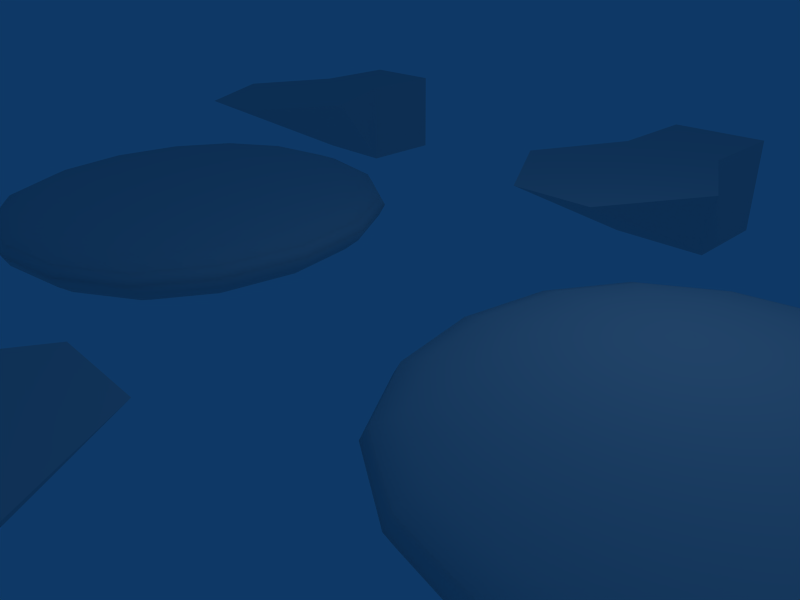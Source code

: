 # Source: jumpme.blend  (saved by Blender 2.49.2; exported with 4.5.12 LTS)
import bpy
from mathutils import Matrix  # noqa: F401  (used for matrix-valued properties, if any)

bpy.ops.wm.read_factory_settings(use_empty=True)
scene = bpy.context.scene
scene.name = 'Scene'

# ---- collections
col_collection_1 = bpy.data.collections.new('Collection 1'); scene.collection.children.link(col_collection_1)

# ---- materials (node trees are filled in below, after node groups)
mat_material = bpy.data.materials.new('Material')
mat_material.alpha_threshold = 0.0
mat_material.roughness = 0.5
mat_material.specular_intensity = 0.0
mat_material.line_color = (0.0, 0.0, 0.0, 1.0)

# ---- material node trees

# ---- world
world_world = bpy.data.worlds.new('World'); scene.world = world_world
world_world.color = (0.05656, 0.2208, 0.4)
world_world.use_sun_shadow = False
world_world.sun_shadow_jitter_overblur = 0.0
world_world.cycles.sampling_method = 'MANUAL'
world_world.cycles.sample_map_resolution = 256

# ---- cameras
cam_camera = bpy.data.cameras.new('Camera')
cam_camera.passepartout_alpha = 0.2
cam_camera.clip_end = 100.0
cam_camera.lens = 35.0
cam_camera.ortho_scale = 7.314
cam_camera.show_passepartout = False
cam_camera.show_safe_areas = True
cam_camera.dof.focus_distance = 0.0
cam_camera.dof.aperture_fstop = 128.0

# ---- lights
light_spot = bpy.data.lights.new('Spot', 'POINT')
light_spot.transmission_factor = 0.0
light_spot.cutoff_distance = 30.0
light_spot.energy = 100.0
light_spot.shadow_buffer_clip_start = 1.001
light_spot.shadow_soft_size = 1.0
light_spot.shadow_maximum_resolution = 0.006
light_spot.use_absolute_resolution = True
light_spot.cycles.use_multiple_importance_sampling = False

# ---- meshes
me_cube_008 = bpy.data.meshes.new('Cube.008')
me_cube_008.from_pydata([(2.0, 2.0, -1.0), (2.0, -2.0, -1.0), (-2.0, -2.0, -1.0), (-2.0, 2.0, -1.0), (4.0, 4.0, 1.0), (4.0, -4.0, 1.0), (-4.0, -4.0, 1.0), (-4.0, 4.0, 1.0), (-3.6, 3.6, 3.0), (-3.6, -3.6, 3.0), (3.6, -3.6, 3.0), (3.6, 3.6, 3.0)], [], [(0, 1, 2, 3), (0, 4, 5, 1), (1, 5, 6, 2), (2, 6, 7, 3), (4, 0, 3, 7), (4, 7, 8, 11), (7, 6, 9, 8), (6, 5, 10, 9), (5, 4, 11, 10), (11, 8, 9, 10)])
me_cube_008.polygons.foreach_set('use_smooth', [True] * 10)
_uv = me_cube_008.uv_layers.new(name='UVTex')
_uv.uv.foreach_set('vector', [1.5, 1.5, 1.5, -0.5, -0.5, -0.5, -0.5, 1.5, 1.5, 1.5, 2.5, 2.5, 2.5, -1.5, 1.5, -0.5, 1.5, -0.5, 2.5, -1.5, -1.5, -1.5, -0.5, -0.5, -0.5, -0.5, -1.5, -1.5, -1.5, 2.5, -0.5, 1.5, 2.5, 2.5, 1.5, 1.5, -0.5, 1.5, -1.5, 2.5, 2.5, 2.5, -1.5, 2.5, -1.3, 2.3, 2.3, 2.3, -1.5, 2.5, -1.5, -1.5, -1.3, -1.3, -1.3, 2.3, -1.5, -1.5, 2.5, -1.5, 2.3, -1.3, -1.3, -1.3, 2.5, -1.5, 2.5, 2.5, 2.3, 2.3, 2.3, -1.3, 2.3, 2.3, -1.3, 2.3, -1.3, -1.3, 2.3, -1.3])
me_cube_008.materials.append(mat_material)
me_cube_008.use_remesh_preserve_volume = False
me_cube_008.use_remesh_preserve_attributes = False
me_cube_008.use_mirror_vertex_groups = False
me_cube_008.update()
me_cube_004 = bpy.data.meshes.new('Cube.004')
me_cube_004.from_pydata([(1.0, 3.0, -1.0), (1.0, 1.0, -1.0), (-1.0, 1.0, -1.0), (-1.0, 3.0, -1.0), (1.0, 3.0, 1.0), (2.0, -1.0, 1.0), (-2.0, -1.0, 1.0), (-1.0, 3.0, 1.0), (0.8, -3.0, 1.0), (-0.8, -3.0, 1.0), (1.0, 1.0, 1.0), (-1.0, 1.0, 1.0)], [], [(0, 1, 2, 3), (1, 5, 6, 2), (4, 0, 3, 7), (6, 9, 8, 5), (2, 9, 6), (1, 5, 8), (1, 8, 9, 2), (7, 11, 10, 4), (11, 6, 5, 10), (10, 5, 1), (6, 11, 2), (0, 4, 10, 1), (2, 11, 7, 3)])
_uv = me_cube_004.uv_layers.new(name='UVTex')
_uv.uv.foreach_set('vector', [0.0, 0.0, 0.0, -1.0, -1.0, -1.0, -1.0, 0.0, 0.0, 0.0, 0.5, -1.0, -1.5, -1.0, -1.0, 0.0, 4.768e-07, 0.0, 0.0, -1.0, -1.0, -1.0, -1.0, 0.0, 0.5, 4.768e-07, 1.1, -1.0, 1.9, -1.0, 2.5, -4.768e-07, 0.0, 0.0, 0.1, -2.0, -0.5, -1.0, 0.0, 0.0, 0.5, -1.0, -0.1, -2.0, 0.0, 0.0, -0.1, -2.0, -0.9, -2.0, -1.0, 0.0, -1.0, 0.0, -1.25, -1.0, 0.25, -1.0, 4.768e-07, 0.0, -1.25, -1.0, -1.5, -2.0, 0.5, -2.0, 0.25, -1.0, -1.0, 1.0, -2.0, 1.0, -1.0, 0.0, -1.0, 1.0, 2.384e-07, 1.0, 0.0, 0.0, 0.0, 0.0, 0.0, 1.0, 1.0, 1.0, 1.0, 0.0, 0.0, 0.0, 0.0, 1.0, 1.0, 1.0, 1.0, 0.0])
me_cube_004.materials.append(mat_material)
me_cube_004.use_remesh_preserve_volume = False
me_cube_004.use_remesh_preserve_attributes = False
me_cube_004.use_mirror_vertex_groups = False
me_cube_004.update()
me_cube_003 = bpy.data.meshes.new('Cube.003')
me_cube_003.from_pydata([(1.0, 3.0, -1.0), (1.0, 1.0, -1.0), (-1.0, 1.0, -1.0), (-1.0, 3.0, -1.0), (1.0, 3.0, 1.0), (2.0, -1.0, 1.0), (-2.0, -1.0, 1.0), (-1.0, 3.0, 1.0), (0.8, -3.0, 1.0), (-0.8, -3.0, 1.0), (1.0, 1.0, 1.0), (-1.0, 1.0, 1.0)], [], [(0, 1, 2, 3), (1, 5, 6, 2), (4, 0, 3, 7), (6, 9, 8, 5), (2, 9, 6), (1, 5, 8), (1, 8, 9, 2), (7, 11, 10, 4), (11, 6, 5, 10), (10, 5, 1), (6, 11, 2), (0, 4, 10, 1), (2, 11, 7, 3)])
_uv = me_cube_003.uv_layers.new(name='UVTex')
_uv.uv.foreach_set('vector', [0.0, 0.0, 0.0, -1.0, -1.0, -1.0, -1.0, 0.0, 0.0, 0.0, 0.5, -1.0, -1.5, -1.0, -1.0, 0.0, 4.768e-07, 0.0, 0.0, -1.0, -1.0, -1.0, -1.0, 0.0, 0.5, 4.768e-07, 1.1, -1.0, 1.9, -1.0, 2.5, -4.768e-07, 0.0, 0.0, 0.1, -2.0, -0.5, -1.0, 0.0, 0.0, 0.5, -1.0, -0.1, -2.0, 0.0, 0.0, -0.1, -2.0, -0.9, -2.0, -1.0, 0.0, -1.0, 0.0, -1.25, -1.0, 0.25, -1.0, 4.768e-07, 0.0, -1.25, -1.0, -1.5, -2.0, 0.5, -2.0, 0.25, -1.0, -1.0, 1.0, -2.0, 1.0, -1.0, 0.0, -1.0, 1.0, 2.384e-07, 1.0, 0.0, 0.0, 0.0, 0.0, 0.0, 1.0, 1.0, 1.0, 1.0, 0.0, 0.0, 0.0, 0.0, 1.0, 1.0, 1.0, 1.0, 0.0])
me_cube_003.materials.append(mat_material)
me_cube_003.use_remesh_preserve_volume = False
me_cube_003.use_remesh_preserve_attributes = False
me_cube_003.use_mirror_vertex_groups = False
me_cube_003.update()
me_cube_002 = bpy.data.meshes.new('Cube.002')
me_cube_002.from_pydata([(1.0, 3.0, -1.0), (1.0, 1.0, -1.0), (-1.0, 1.0, -1.0), (-1.0, 3.0, -1.0), (1.0, 3.0, 1.0), (2.0, -1.0, 1.0), (-2.0, -1.0, 1.0), (-1.0, 3.0, 1.0), (0.8, -3.0, 1.0), (-0.8, -3.0, 1.0), (1.0, 1.0, 1.0), (-1.0, 1.0, 1.0)], [], [(0, 1, 2, 3), (1, 5, 6, 2), (4, 0, 3, 7), (6, 9, 8, 5), (2, 9, 6), (1, 5, 8), (1, 8, 9, 2), (7, 11, 10, 4), (11, 6, 5, 10), (10, 5, 1), (6, 11, 2), (0, 4, 10, 1), (2, 11, 7, 3)])
_uv = me_cube_002.uv_layers.new(name='UVTex')
_uv.uv.foreach_set('vector', [0.0, 0.0, 0.0, -1.0, -1.0, -1.0, -1.0, 0.0, 0.0, 0.0, 0.5, -1.0, -1.5, -1.0, -1.0, 0.0, 4.768e-07, 0.0, 0.0, -1.0, -1.0, -1.0, -1.0, 0.0, 0.5, 4.768e-07, 1.1, -1.0, 1.9, -1.0, 2.5, -4.768e-07, 0.0, 0.0, 0.1, -2.0, -0.5, -1.0, 0.0, 0.0, 0.5, -1.0, -0.1, -2.0, 0.0, 0.0, -0.1, -2.0, -0.9, -2.0, -1.0, 0.0, -1.0, 0.0, -1.25, -1.0, 0.25, -1.0, 4.768e-07, 0.0, -1.25, -1.0, -1.5, -2.0, 0.5, -2.0, 0.25, -1.0, -1.0, 1.0, -2.0, 1.0, -1.0, 0.0, -1.0, 1.0, 2.384e-07, 1.0, 0.0, 0.0, 0.0, 0.0, 0.0, 1.0, 1.0, 1.0, 1.0, 0.0, 0.0, 0.0, 0.0, 1.0, 1.0, 1.0, 1.0, 0.0])
me_cube_002.materials.append(mat_material)
me_cube_002.use_remesh_preserve_volume = False
me_cube_002.use_remesh_preserve_attributes = False
me_cube_002.use_mirror_vertex_groups = False
me_cube_002.update()
me_cube_001 = bpy.data.meshes.new('Cube.001')
me_cube_001.from_pydata([(1.0, 3.0, -1.0), (1.0, 1.0, -1.0), (-1.0, 1.0, -1.0), (-1.0, 3.0, -1.0), (1.0, 3.0, 1.0), (2.0, -1.0, 1.0), (-2.0, -1.0, 1.0), (-1.0, 3.0, 1.0), (0.8, -3.0, 1.0), (-0.8, -3.0, 1.0), (1.0, 1.0, 1.0), (-1.0, 1.0, 1.0)], [], [(0, 1, 2, 3), (1, 5, 6, 2), (4, 0, 3, 7), (6, 9, 8, 5), (2, 9, 6), (1, 5, 8), (1, 8, 9, 2), (7, 11, 10, 4), (11, 6, 5, 10), (10, 5, 1), (6, 11, 2), (0, 4, 10, 1), (2, 11, 7, 3)])
_uv = me_cube_001.uv_layers.new(name='UVTex')
_uv.uv.foreach_set('vector', [0.0, 0.0, 0.0, -1.0, -1.0, -1.0, -1.0, 0.0, 0.0, 0.0, 0.5, -1.0, -1.5, -1.0, -1.0, 0.0, 4.768e-07, 0.0, 0.0, -1.0, -1.0, -1.0, -1.0, 0.0, 0.5, 4.768e-07, 1.1, -1.0, 1.9, -1.0, 2.5, -4.768e-07, 0.0, 0.0, 0.1, -2.0, -0.5, -1.0, 0.0, 0.0, 0.5, -1.0, -0.1, -2.0, 0.0, 0.0, -0.1, -2.0, -0.9, -2.0, -1.0, 0.0, -1.0, 0.0, -1.25, -1.0, 0.25, -1.0, 4.768e-07, 0.0, -1.25, -1.0, -1.5, -2.0, 0.5, -2.0, 0.25, -1.0, -1.0, 1.0, -2.0, 1.0, -1.0, 0.0, -1.0, 1.0, 2.384e-07, 1.0, 0.0, 0.0, 0.0, 0.0, 0.0, 1.0, 1.0, 1.0, 1.0, 0.0, 0.0, 0.0, 0.0, 1.0, 1.0, 1.0, 1.0, 0.0])
me_cube_001.materials.append(mat_material)
me_cube_001.use_remesh_preserve_volume = False
me_cube_001.use_remesh_preserve_attributes = False
me_cube_001.use_mirror_vertex_groups = False
me_cube_001.update()
me_cube = bpy.data.meshes.new('Cube')
me_cube.from_pydata([(1.0, 3.0, -1.0), (1.0, 1.0, -1.0), (-1.0, 1.0, -1.0), (-1.0, 3.0, -1.0), (1.0, 3.0, 1.0), (2.0, -1.0, 1.0), (-2.0, -1.0, 1.0), (-1.0, 3.0, 1.0), (0.8, -3.0, 1.0), (-0.8, -3.0, 1.0), (1.0, 1.0, 1.0), (-1.0, 1.0, 1.0)], [], [(0, 1, 2, 3), (1, 5, 6, 2), (4, 0, 3, 7), (6, 9, 8, 5), (2, 9, 6), (1, 5, 8), (1, 8, 9, 2), (7, 11, 10, 4), (11, 6, 5, 10), (10, 5, 1), (6, 11, 2), (0, 4, 10, 1), (2, 11, 7, 3)])
_uv = me_cube.uv_layers.new(name='UVTex')
_uv.uv.foreach_set('vector', [0.0, 0.0, 0.0, -1.0, -1.0, -1.0, -1.0, 0.0, 0.0, 0.0, 0.5, -1.0, -1.5, -1.0, -1.0, 0.0, 4.768e-07, 0.0, 0.0, -1.0, -1.0, -1.0, -1.0, 0.0, 0.5, 4.768e-07, 1.1, -1.0, 1.9, -1.0, 2.5, -4.768e-07, 0.0, 0.0, 0.1, -2.0, -0.5, -1.0, 0.0, 0.0, 0.5, -1.0, -0.1, -2.0, 0.0, 0.0, -0.1, -2.0, -0.9, -2.0, -1.0, 0.0, -1.0, 0.0, -1.25, -1.0, 0.25, -1.0, 4.768e-07, 0.0, -1.25, -1.0, -1.5, -2.0, 0.5, -2.0, 0.25, -1.0, -1.0, 1.0, -2.0, 1.0, -1.0, 0.0, -1.0, 1.0, 2.384e-07, 1.0, 0.0, 0.0, 0.0, 0.0, 0.0, 1.0, 1.0, 1.0, 1.0, 0.0, 0.0, 0.0, 0.0, 1.0, 1.0, 1.0, 1.0, 0.0])
me_cube.materials.append(mat_material)
me_cube.use_remesh_preserve_volume = False
me_cube.use_remesh_preserve_attributes = False
me_cube.use_mirror_vertex_groups = False
me_cube.update()
me_cube_007 = bpy.data.meshes.new('Cube.007')
me_cube_007.from_pydata([(1.0, 3.0, -1.0), (1.0, 1.0, -1.0), (-1.0, 1.0, -1.0), (-1.0, 3.0, -1.0), (1.0, 3.0, 1.0), (2.0, -1.0, 1.0), (-2.0, -1.0, 1.0), (-1.0, 3.0, 1.0), (0.8, -3.0, 1.0), (-0.8, -3.0, 1.0), (1.0, 1.0, 1.0), (-1.0, 1.0, 1.0)], [], [(0, 1, 2, 3), (1, 5, 6, 2), (4, 0, 3, 7), (6, 9, 8, 5), (2, 9, 6), (1, 5, 8), (1, 8, 9, 2), (7, 11, 10, 4), (11, 6, 5, 10), (10, 5, 1), (6, 11, 2), (0, 4, 10, 1), (2, 11, 7, 3)])
_uv = me_cube_007.uv_layers.new(name='UVTex')
_uv.uv.foreach_set('vector', [0.0, 0.0, 0.0, -1.0, -1.0, -1.0, -1.0, 0.0, 0.0, 0.0, 0.5, -1.0, -1.5, -1.0, -1.0, 0.0, 4.768e-07, 0.0, 0.0, -1.0, -1.0, -1.0, -1.0, 0.0, 0.5, 4.768e-07, 1.1, -1.0, 1.9, -1.0, 2.5, -4.768e-07, 0.0, 0.0, 0.1, -2.0, -0.5, -1.0, 0.0, 0.0, 0.5, -1.0, -0.1, -2.0, 0.0, 0.0, -0.1, -2.0, -0.9, -2.0, -1.0, 0.0, -1.0, 0.0, -1.25, -1.0, 0.25, -1.0, 4.768e-07, 0.0, -1.25, -1.0, -1.5, -2.0, 0.5, -2.0, 0.25, -1.0, -1.0, 1.0, -2.0, 1.0, -1.0, 0.0, -1.0, 1.0, 2.384e-07, 1.0, 0.0, 0.0, 0.0, 0.0, 0.0, 1.0, 1.0, 1.0, 1.0, 0.0, 0.0, 0.0, 0.0, 1.0, 1.0, 1.0, 1.0, 0.0])
me_cube_007.materials.append(mat_material)
me_cube_007.use_remesh_preserve_volume = False
me_cube_007.use_remesh_preserve_attributes = False
me_cube_007.use_mirror_vertex_groups = False
me_cube_007.update()

# ---- objects
ob_cube_006 = bpy.data.objects.new('Cube.006', me_cube_008)
ob_cube_007 = bpy.data.objects.new('Cube.007', me_cube_008)
ob_cube_004 = bpy.data.objects.new('Cube.004', me_cube_004)
ob_cube_003 = bpy.data.objects.new('Cube.003', me_cube_003)
ob_cube_002 = bpy.data.objects.new('Cube.002', me_cube_002)
ob_cube_001 = bpy.data.objects.new('Cube.001', me_cube_001)
ob_cube = bpy.data.objects.new('Cube', me_cube)
ob_cube_005 = bpy.data.objects.new('Cube.005', me_cube_007)
ob_lamp = bpy.data.objects.new('Lamp', light_spot)
ob_camera = bpy.data.objects.new('Camera', cam_camera)

# ---- transforms, parenting, visibility, modifiers, constraints
ob_cube_006.location = (5.0, 0.0, 0.0)
ob_cube_006.scale = (1.0, 1.0, 0.4)
ob_cube_006.lock_rotations_4d = False
ob_cube_006.empty_display_type = 'ARROWS'
ob_cube_006.lineart.crease_threshold = 0.0
_m = ob_cube_006.modifiers.new('Subsurf', 'SUBSURF')
_m.uv_smooth = 'PRESERVE_CORNERS'
_m.quality = 2
_m.show_only_control_edges = False
ob_cube_007.location = (-5.0, 0.0, 0.0)
ob_cube_007.scale = (1.0, 1.0, 0.4)
ob_cube_007.lock_rotations_4d = False
ob_cube_007.empty_display_type = 'ARROWS'
ob_cube_007.lineart.crease_threshold = 0.0
_m = ob_cube_007.modifiers.new('Subsurf', 'SUBSURF')
_m.uv_smooth = 'PRESERVE_CORNERS'
_m.quality = 2
_m.show_only_control_edges = False
ob_cube_004.location = (-10.0, -7.0, 0.0)
ob_cube_004.rotation_euler = (0.0, -0.0, -3.142)
ob_cube_004.lock_rotations_4d = False
ob_cube_004.empty_display_type = 'ARROWS'
ob_cube_004.lineart.crease_threshold = 0.0
ob_cube_003.location = (0.0, -7.0, 0.0)
ob_cube_003.rotation_euler = (0.0, -0.0, -3.142)
ob_cube_003.lock_rotations_4d = False
ob_cube_003.empty_display_type = 'ARROWS'
ob_cube_003.lineart.crease_threshold = 0.0
ob_cube_002.location = (10.0, -7.0, 0.0)
ob_cube_002.rotation_euler = (0.0, -0.0, -3.142)
ob_cube_002.lock_rotations_4d = False
ob_cube_002.empty_display_type = 'ARROWS'
ob_cube_002.lineart.crease_threshold = 0.0
ob_cube_001.location = (10.0, 7.0, 0.0)
ob_cube_001.lock_rotations_4d = False
ob_cube_001.empty_display_type = 'ARROWS'
ob_cube_001.lineart.crease_threshold = 0.0
ob_cube.location = (0.0, 7.0, 0.0)
ob_cube.lock_rotations_4d = False
ob_cube.empty_display_type = 'ARROWS'
ob_cube.lineart.crease_threshold = 0.0
ob_cube_005.location = (-10.0, 7.0, 0.0)
ob_cube_005.lock_rotations_4d = False
ob_cube_005.empty_display_type = 'ARROWS'
ob_cube_005.lineart.crease_threshold = 0.0
ob_lamp.location = (4.076, 1.005, 5.904)
ob_lamp.rotation_euler = (0.6503, 0.05522, 1.866)
ob_lamp.lock_rotations_4d = False
ob_lamp.empty_display_type = 'ARROWS'
ob_lamp.color = (0.0, 0.0, 0.0, 0.0)
ob_lamp.lineart.crease_threshold = 0.0
ob_camera.location = (7.481, -6.508, 5.344)
ob_camera.rotation_euler = (1.109, 0.01082, 0.8149)
ob_camera.lock_rotations_4d = False
ob_camera.empty_display_type = 'ARROWS'
ob_camera.color = (0.0, 0.0, 0.0, 0.0)
ob_camera.display_type = 'WIRE'
ob_camera.lineart.crease_threshold = 0.0

# ---- collection membership
col_collection_1.objects.link(ob_cube_006)
col_collection_1.objects.link(ob_cube_007)
col_collection_1.objects.link(ob_cube_004)
col_collection_1.objects.link(ob_cube_003)
col_collection_1.objects.link(ob_cube_002)
col_collection_1.objects.link(ob_cube_001)
col_collection_1.objects.link(ob_cube)
col_collection_1.objects.link(ob_cube_005)
col_collection_1.objects.link(ob_lamp)
col_collection_1.objects.link(ob_camera)

# ---- scene / render settings (as saved in the file)
scene.camera = ob_camera
scene.frame_start = 1; scene.frame_end = 250; scene.frame_set(1)
scene.render.engine = 'BLENDER_EEVEE_NEXT'
scene.render.image_settings.file_format = 'JPEG'
scene.render.image_settings.color_mode = 'RGB'
scene.render.image_settings.compression = 90
scene.render.resolution_x = 800
scene.render.resolution_y = 600
scene.render.pixel_aspect_x = 100.0
scene.render.pixel_aspect_y = 100.0
scene.render.fps = 25
scene.render.dither_intensity = 0.0
scene.render.use_compositing = False
scene.render.use_sequencer = False
scene.render.bake_margin = 2
scene.render.bake_bias = 0.0
scene.render.use_stamp_time = False
scene.render.use_stamp_date = False
scene.render.use_stamp_frame = False
scene.render.use_stamp_camera = False
scene.render.use_stamp_scene = False
scene.render.use_stamp_filename = False
scene.render.use_stamp_render_time = False
scene.render.stamp_font_size = 0
scene.cycles.use_denoising = False
scene.cycles.samples = 10
scene.cycles.sampling_pattern = 'TABULATED_SOBOL'
scene.cycles.light_sampling_threshold = 0.0
scene.cycles.use_adaptive_sampling = False
scene.cycles.use_light_tree = False
scene.cycles.blur_glossy = 0.0
scene.cycles.volume_bounces = 1
scene.cycles.pixel_filter_type = 'GAUSSIAN'
scene.cycles.sample_clamp_indirect = 0.0
scene.view_settings.view_transform = 'Raw'
bpy.context.view_layer.update()
